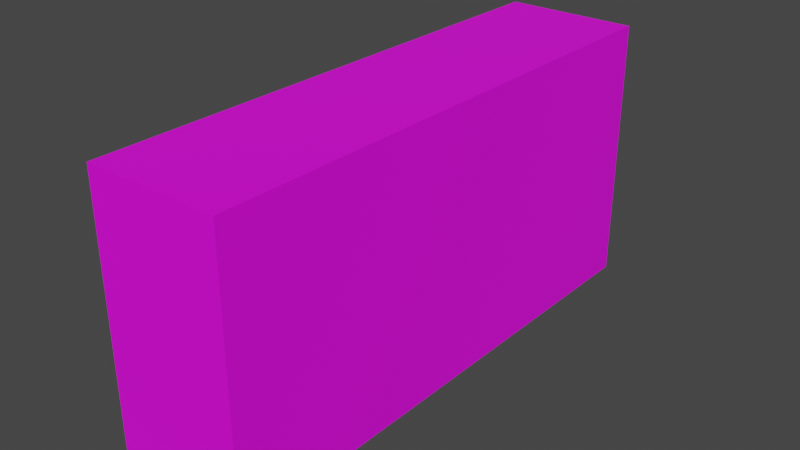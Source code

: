 # Source: sliding-door-button.blend  (saved by Blender 3.4.6; exported with 4.5.12 LTS)
import bpy
from mathutils import Matrix  # noqa: F401  (used for matrix-valued properties, if any)

bpy.ops.wm.read_factory_settings(use_empty=True)
scene = bpy.context.scene
scene.name = 'Scene'

# ---- collections
col_collection = bpy.data.collections.new('Collection'); scene.collection.children.link(col_collection)

# ---- images (referenced by path relative to the original .blend; pixels are not part of the script)
import os
ASSET_DIR = os.environ.get("B2B_ASSET_DIR", "")  # directory of the original .blend (textures are referenced by path, not embedded)
HERE = os.path.dirname(os.path.abspath(__file__))  # packed textures are extracted next to this script under _unpacked/

def load_image(name, relpath, width, height, colorspace="sRGB"):
    """Load a texture the original file referenced (path relative to the .blend, or extracted next to this script)."""
    p = next((c for c in (os.path.join(HERE, relpath), os.path.join(ASSET_DIR, relpath)) if relpath and os.path.exists(c)), "")
    if p:
        img = bpy.data.images.load(p, check_existing=True)
        img.name = name
    else:  # same state as the original file: an image datablock whose file is absent (Cycles renders it pink)
        img = bpy.data.images.new(name, width, height)
        img.source = "FILE"
        img.filepath = "//" + (relpath or name)
    img.colorspace_settings.name = colorspace
    return img
img_sliding_door_proto_green_png = load_image('sliding-door-proto-green.png', 'sliding-door-proto-green.png', 1024, 1024, 'sRGB')

# ---- materials (node trees are filled in below, after node groups)
mat_material_001 = bpy.data.materials.new('Material.001')
mat_material_001.alpha_threshold = 0.0
mat_material_001.use_transparent_shadow = False
mat_material_001.roughness = 0.5
mat_material_001.line_color = (0.0, 0.0, 0.0, 1.0)

# ---- material node trees
mat_material_001.use_nodes = True; mat_material_001.node_tree.nodes.clear()
_N = mat_material_001.node_tree.nodes; _L = mat_material_001.node_tree.links
n0 = _N.new('ShaderNodeOutputMaterial'); n0.name = 'Material Output'; n0.location = (300, 300)
n1 = _N.new('ShaderNodeBsdfPrincipled'); n1.name = 'Principled BSDF'; n1.location = (10, 300)
n1.distribution = 'GGX'
n1.subsurface_method = 'RANDOM_WALK_SKIN'
n1.inputs[3].default_value = 1.45
n1.inputs[27].default_value = (0.0, 0.0, 0.0, 1.0)
n1.inputs[28].default_value = 1.0
n2 = _N.new('ShaderNodeTexImage'); n2.name = 'Image Texture'; n2.location = (-280, 260)
n2.image = img_sliding_door_proto_green_png
_L.new(n1.outputs[0], n0.inputs[0])
_L.new(n2.outputs[0], n1.inputs[0])
n0.is_active_output = True

# ---- world
world_world = bpy.data.worlds.new('World'); scene.world = world_world
world_world.use_nodes = True; world_world.node_tree.nodes.clear()
_N = world_world.node_tree.nodes; _L = world_world.node_tree.links
n0 = _N.new('ShaderNodeOutputWorld'); n0.name = 'World Output'; n0.location = (300, 300)
n1 = _N.new('ShaderNodeBackground'); n1.name = 'Background'; n1.location = (10, 300)
n1.inputs[0].default_value = (0.05088, 0.05088, 0.05088, 1.0)
_L.new(n1.outputs[0], n0.inputs[0])
n0.is_active_output = True
world_world.color = (0.05088, 0.05088, 0.05088)
world_world.use_sun_shadow = False
world_world.sun_shadow_jitter_overblur = 0.0

# ---- meshes
me_cube_001 = bpy.data.meshes.new('Cube.001')
me_cube_001.from_pydata([(-0.05, -0.2, -0.1), (-0.05, -0.2, 0.1), (-0.05, 0.2, -0.1), (-0.05, 0.2, 0.1), (0.05, -0.2, -0.1), (0.05, -0.2, 0.1), (0.05, 0.2, -0.1), (0.05, 0.2, 0.1)], [], [(2, 3, 7, 6), (6, 7, 5, 4), (4, 5, 1, 0), (2, 6, 4, 0), (7, 3, 1, 5)])
_uv = me_cube_001.uv_layers.new(name='UVMap')
_uv.uv.foreach_set('vector', [0.5, 0.3469, 0.58, 0.3469, 0.58, 0.3869, 0.5, 0.3869, 0.58, 0.4669, 0.58, 0.5469, 0.42, 0.5469, 0.42, 0.4669, 0.42, 0.3469, 0.5, 0.3469, 0.5, 0.3869, 0.42, 0.3869, 0.42, 0.4669, 0.42, 0.4269, 0.58, 0.4269, 0.58, 0.4669, 0.42, 0.4269, 0.42, 0.3869, 0.58, 0.3869, 0.58, 0.4269])
me_cube_001.materials.append(mat_material_001)
me_cube_001.update()

# ---- objects
ob_button = bpy.data.objects.new('button', me_cube_001)

# ---- transforms, parenting, visibility, modifiers, constraints
ob_button.location = (0.0, 0.0, 0.0)

# ---- collection membership
col_collection.objects.link(ob_button)

# ---- scene / render settings (as saved in the file)
scene.frame_start = 1; scene.frame_end = 250; scene.frame_set(1)
scene.render.engine = 'BLENDER_EEVEE_NEXT'
scene.cycles.sampling_pattern = 'TABULATED_SOBOL'
scene.cycles.use_light_tree = False
scene.view_settings.view_transform = 'Filmic'
bpy.context.view_layer.update()

# ---- added for rendering (the .blend has no active camera and no usable light): camera, sun
cam_auto = bpy.data.cameras.new('AutoCamera')
cam_auto.lens = 50.0
cam_auto.sensor_width = 36.0
cam_auto.clip_end = 1000.0
ob_auto_camera = bpy.data.objects.new('AutoCamera', cam_auto)
scene.collection.objects.link(ob_auto_camera)
ob_auto_camera.location = (0.423991, -0.508789, 0.339193)
ob_auto_camera.rotation_euler = (1.09748, -7.21219e-08, 0.694738)
scene.camera = ob_auto_camera
light_auto_sun = bpy.data.lights.new('AutoSun', 'SUN')
light_auto_sun.energy = 3.0
light_auto_sun.angle = 0.0523599
ob_auto_sun = bpy.data.objects.new('AutoSun', light_auto_sun)
scene.collection.objects.link(ob_auto_sun)
ob_auto_sun.rotation_euler = (0.872665, 0.174533, 0.523599)
bpy.context.view_layer.update()
